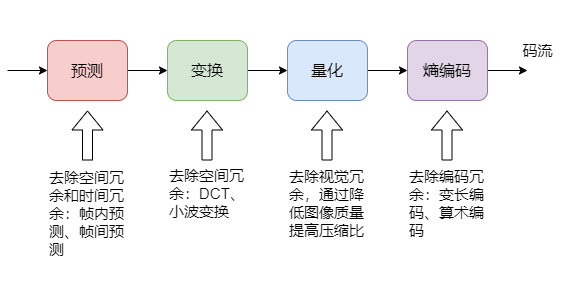

The diagram above was exported from draw.io. Its source (the exported page's mxGraphModel, read from the mxfile embedded in the PNG):
<mxGraphModel dx="1872" dy="804" grid="1" gridSize="10" guides="1" tooltips="1" connect="1" arrows="1" fold="1" page="1" pageScale="1" pageWidth="1100" pageHeight="850" math="0" shadow="0">
  <root>
    <mxCell id="0" />
    <mxCell id="1" parent="0" />
    <mxCell id="bCnC5aofHsCUHEEzEY2N-1" style="edgeStyle=orthogonalEdgeStyle;rounded=0;orthogonalLoop=1;jettySize=auto;html=1;exitX=1;exitY=0.5;exitDx=0;exitDy=0;" edge="1" parent="1" source="bCnC5aofHsCUHEEzEY2N-2" target="bCnC5aofHsCUHEEzEY2N-4">
      <mxGeometry relative="1" as="geometry" />
    </mxCell>
    <mxCell id="bCnC5aofHsCUHEEzEY2N-2" value="&lt;font style=&quot;font-size: 16px&quot;&gt;预测&lt;/font&gt;" style="rounded=1;whiteSpace=wrap;html=1;fillColor=#f8cecc;strokeColor=#b85450;" vertex="1" parent="1">
      <mxGeometry x="160" y="230" width="80" height="60" as="geometry" />
    </mxCell>
    <mxCell id="bCnC5aofHsCUHEEzEY2N-3" style="edgeStyle=orthogonalEdgeStyle;rounded=0;orthogonalLoop=1;jettySize=auto;html=1;exitX=1;exitY=0.5;exitDx=0;exitDy=0;entryX=0;entryY=0.5;entryDx=0;entryDy=0;" edge="1" parent="1" source="bCnC5aofHsCUHEEzEY2N-4" target="bCnC5aofHsCUHEEzEY2N-6">
      <mxGeometry relative="1" as="geometry" />
    </mxCell>
    <mxCell id="bCnC5aofHsCUHEEzEY2N-4" value="&lt;span style=&quot;font-size: 16px&quot;&gt;变换&lt;/span&gt;" style="rounded=1;whiteSpace=wrap;html=1;fillColor=#d5e8d4;strokeColor=#82b366;" vertex="1" parent="1">
      <mxGeometry x="280" y="230" width="80" height="60" as="geometry" />
    </mxCell>
    <mxCell id="bCnC5aofHsCUHEEzEY2N-5" style="edgeStyle=orthogonalEdgeStyle;rounded=0;orthogonalLoop=1;jettySize=auto;html=1;exitX=1;exitY=0.5;exitDx=0;exitDy=0;entryX=0;entryY=0.5;entryDx=0;entryDy=0;" edge="1" parent="1" source="bCnC5aofHsCUHEEzEY2N-6" target="bCnC5aofHsCUHEEzEY2N-8">
      <mxGeometry relative="1" as="geometry" />
    </mxCell>
    <mxCell id="bCnC5aofHsCUHEEzEY2N-6" value="&lt;font style=&quot;font-size: 16px&quot;&gt;量化&lt;/font&gt;" style="rounded=1;whiteSpace=wrap;html=1;fillColor=#dae8fc;strokeColor=#6c8ebf;" vertex="1" parent="1">
      <mxGeometry x="400" y="230" width="80" height="60" as="geometry" />
    </mxCell>
    <mxCell id="bCnC5aofHsCUHEEzEY2N-7" style="edgeStyle=orthogonalEdgeStyle;rounded=0;orthogonalLoop=1;jettySize=auto;html=1;exitX=1;exitY=0.5;exitDx=0;exitDy=0;" edge="1" parent="1" source="bCnC5aofHsCUHEEzEY2N-8">
      <mxGeometry relative="1" as="geometry">
        <mxPoint x="640" y="260" as="targetPoint" />
      </mxGeometry>
    </mxCell>
    <mxCell id="bCnC5aofHsCUHEEzEY2N-8" value="&lt;span style=&quot;font-size: 16px&quot;&gt;熵编码&lt;/span&gt;" style="rounded=1;whiteSpace=wrap;html=1;fillColor=#e1d5e7;strokeColor=#9673a6;" vertex="1" parent="1">
      <mxGeometry x="520" y="230" width="80" height="60" as="geometry" />
    </mxCell>
    <mxCell id="bCnC5aofHsCUHEEzEY2N-9" style="edgeStyle=orthogonalEdgeStyle;rounded=0;orthogonalLoop=1;jettySize=auto;html=1;entryX=0;entryY=0.5;entryDx=0;entryDy=0;" edge="1" parent="1" target="bCnC5aofHsCUHEEzEY2N-2">
      <mxGeometry relative="1" as="geometry">
        <mxPoint x="650" y="270" as="targetPoint" />
        <mxPoint x="120" y="260" as="sourcePoint" />
      </mxGeometry>
    </mxCell>
    <mxCell id="bCnC5aofHsCUHEEzEY2N-10" value="&lt;font style=&quot;font-size: 15px&quot;&gt;码流&lt;/font&gt;" style="text;html=1;align=center;verticalAlign=middle;resizable=0;points=[];autosize=1;strokeColor=none;fillColor=none;" vertex="1" parent="1">
      <mxGeometry x="625" y="230" width="50" height="20" as="geometry" />
    </mxCell>
    <mxCell id="bCnC5aofHsCUHEEzEY2N-11" value="" style="shape=flexArrow;endArrow=classic;html=1;entryX=0.5;entryY=1;entryDx=0;entryDy=0;" edge="1" parent="1">
      <mxGeometry width="50" height="50" relative="1" as="geometry">
        <mxPoint x="200" y="350" as="sourcePoint" />
        <mxPoint x="200" y="300" as="targetPoint" />
      </mxGeometry>
    </mxCell>
    <mxCell id="bCnC5aofHsCUHEEzEY2N-12" value="" style="shape=flexArrow;endArrow=classic;html=1;entryX=0.5;entryY=1;entryDx=0;entryDy=0;" edge="1" parent="1">
      <mxGeometry width="50" height="50" relative="1" as="geometry">
        <mxPoint x="319.5" y="350" as="sourcePoint" />
        <mxPoint x="319.5" y="300" as="targetPoint" />
      </mxGeometry>
    </mxCell>
    <mxCell id="bCnC5aofHsCUHEEzEY2N-13" value="" style="shape=flexArrow;endArrow=classic;html=1;entryX=0.5;entryY=1;entryDx=0;entryDy=0;" edge="1" parent="1">
      <mxGeometry width="50" height="50" relative="1" as="geometry">
        <mxPoint x="439.5" y="350" as="sourcePoint" />
        <mxPoint x="439.5" y="300" as="targetPoint" />
      </mxGeometry>
    </mxCell>
    <mxCell id="bCnC5aofHsCUHEEzEY2N-14" value="" style="shape=flexArrow;endArrow=classic;html=1;entryX=0.5;entryY=1;entryDx=0;entryDy=0;" edge="1" parent="1">
      <mxGeometry width="50" height="50" relative="1" as="geometry">
        <mxPoint x="559.5" y="350" as="sourcePoint" />
        <mxPoint x="559.5" y="300" as="targetPoint" />
      </mxGeometry>
    </mxCell>
    <mxCell id="bCnC5aofHsCUHEEzEY2N-15" value="&lt;font style=&quot;font-size: 15px&quot;&gt;去除空间冗余和时间冗余：帧内预测、帧间预测&lt;/font&gt;" style="text;html=1;strokeColor=none;fillColor=none;align=left;verticalAlign=middle;whiteSpace=wrap;rounded=0;" vertex="1" parent="1">
      <mxGeometry x="160" y="380" width="80" height="45" as="geometry" />
    </mxCell>
    <mxCell id="bCnC5aofHsCUHEEzEY2N-16" value="&lt;span style=&quot;font-size: 15px&quot;&gt;去除空间冗余：DCT、小波变换&lt;/span&gt;" style="text;html=1;strokeColor=none;fillColor=none;align=left;verticalAlign=middle;whiteSpace=wrap;rounded=0;" vertex="1" parent="1">
      <mxGeometry x="280" y="360" width="80" height="45" as="geometry" />
    </mxCell>
    <mxCell id="bCnC5aofHsCUHEEzEY2N-17" value="&lt;span style=&quot;font-size: 15px&quot;&gt;去除视觉冗余，通过降低图像质量提高压缩比&lt;/span&gt;" style="text;html=1;strokeColor=none;fillColor=none;align=left;verticalAlign=middle;whiteSpace=wrap;rounded=0;" vertex="1" parent="1">
      <mxGeometry x="400" y="370" width="80" height="45" as="geometry" />
    </mxCell>
    <mxCell id="bCnC5aofHsCUHEEzEY2N-18" value="&lt;span style=&quot;font-size: 15px&quot;&gt;去除编码冗余：变长编码、算术编码&lt;/span&gt;" style="text;html=1;strokeColor=none;fillColor=none;align=left;verticalAlign=middle;whiteSpace=wrap;rounded=0;" vertex="1" parent="1">
      <mxGeometry x="520" y="370" width="80" height="45" as="geometry" />
    </mxCell>
    <mxCell id="bCnC5aofHsCUHEEzEY2N-27" value="&lt;h1&gt;&lt;br&gt;&lt;/h1&gt;" style="text;html=1;strokeColor=none;fillColor=none;spacing=5;spacingTop=-20;whiteSpace=wrap;overflow=hidden;rounded=0;" vertex="1" parent="1">
      <mxGeometry x="120" y="200" width="560" height="280" as="geometry" />
    </mxCell>
  </root>
</mxGraphModel>